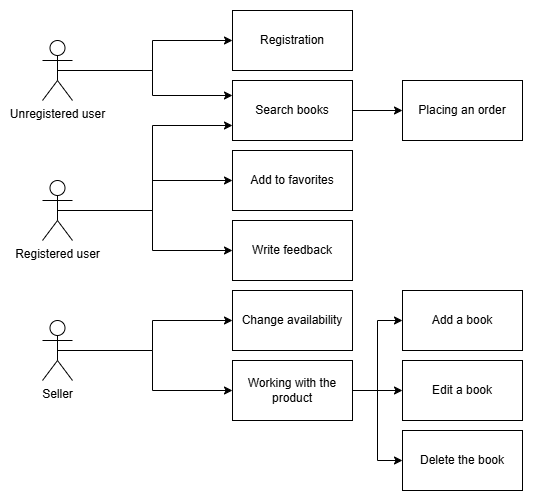

The diagram above was exported from draw.io. Its source (the exported page's mxGraphModel, read from the mxfile embedded in the PNG):
<mxGraphModel dx="1281" dy="570" grid="1" gridSize="10" guides="1" tooltips="1" connect="1" arrows="1" fold="1" page="1" pageScale="1" pageWidth="827" pageHeight="1169" math="0" shadow="0">
  <root>
    <mxCell id="0" />
    <mxCell id="1" parent="0" />
    <mxCell id="180P-EUFZWLRXwYYRdT4-20" style="edgeStyle=orthogonalEdgeStyle;rounded=0;orthogonalLoop=1;jettySize=auto;html=1;exitX=0.5;exitY=0.5;exitDx=0;exitDy=0;exitPerimeter=0;entryX=0;entryY=0.5;entryDx=0;entryDy=0;" parent="1" source="180P-EUFZWLRXwYYRdT4-1" target="180P-EUFZWLRXwYYRdT4-4" edge="1">
      <mxGeometry relative="1" as="geometry" />
    </mxCell>
    <mxCell id="180P-EUFZWLRXwYYRdT4-34" style="edgeStyle=orthogonalEdgeStyle;rounded=0;orthogonalLoop=1;jettySize=auto;html=1;exitX=0.5;exitY=0.5;exitDx=0;exitDy=0;exitPerimeter=0;entryX=0;entryY=0.25;entryDx=0;entryDy=0;" parent="1" source="180P-EUFZWLRXwYYRdT4-1" target="180P-EUFZWLRXwYYRdT4-5" edge="1">
      <mxGeometry relative="1" as="geometry" />
    </mxCell>
    <mxCell id="180P-EUFZWLRXwYYRdT4-1" value="Unregistered user" style="shape=umlActor;verticalLabelPosition=bottom;verticalAlign=top;html=1;outlineConnect=0;" parent="1" vertex="1">
      <mxGeometry x="130" y="70" width="30" height="60" as="geometry" />
    </mxCell>
    <mxCell id="180P-EUFZWLRXwYYRdT4-36" style="edgeStyle=orthogonalEdgeStyle;rounded=0;orthogonalLoop=1;jettySize=auto;html=1;exitX=0.5;exitY=0.5;exitDx=0;exitDy=0;exitPerimeter=0;entryX=0;entryY=0.5;entryDx=0;entryDy=0;" parent="1" source="180P-EUFZWLRXwYYRdT4-2" target="180P-EUFZWLRXwYYRdT4-8" edge="1">
      <mxGeometry relative="1" as="geometry" />
    </mxCell>
    <mxCell id="180P-EUFZWLRXwYYRdT4-38" style="edgeStyle=orthogonalEdgeStyle;rounded=0;orthogonalLoop=1;jettySize=auto;html=1;exitX=0.5;exitY=0.5;exitDx=0;exitDy=0;exitPerimeter=0;entryX=0;entryY=0.5;entryDx=0;entryDy=0;" parent="1" source="180P-EUFZWLRXwYYRdT4-2" target="180P-EUFZWLRXwYYRdT4-7" edge="1">
      <mxGeometry relative="1" as="geometry" />
    </mxCell>
    <mxCell id="180P-EUFZWLRXwYYRdT4-39" style="edgeStyle=orthogonalEdgeStyle;rounded=0;orthogonalLoop=1;jettySize=auto;html=1;entryX=0;entryY=0.75;entryDx=0;entryDy=0;" parent="1" source="180P-EUFZWLRXwYYRdT4-2" target="180P-EUFZWLRXwYYRdT4-5" edge="1">
      <mxGeometry relative="1" as="geometry" />
    </mxCell>
    <mxCell id="180P-EUFZWLRXwYYRdT4-2" value="Registered user" style="shape=umlActor;verticalLabelPosition=bottom;verticalAlign=top;html=1;outlineConnect=0;" parent="1" vertex="1">
      <mxGeometry x="130" y="210" width="30" height="60" as="geometry" />
    </mxCell>
    <mxCell id="180P-EUFZWLRXwYYRdT4-28" style="edgeStyle=orthogonalEdgeStyle;rounded=0;orthogonalLoop=1;jettySize=auto;html=1;exitX=0.5;exitY=0.5;exitDx=0;exitDy=0;exitPerimeter=0;entryX=0;entryY=0.5;entryDx=0;entryDy=0;" parent="1" source="180P-EUFZWLRXwYYRdT4-3" target="180P-EUFZWLRXwYYRdT4-9" edge="1">
      <mxGeometry relative="1" as="geometry" />
    </mxCell>
    <mxCell id="180P-EUFZWLRXwYYRdT4-29" style="edgeStyle=orthogonalEdgeStyle;rounded=0;orthogonalLoop=1;jettySize=auto;html=1;exitX=0.5;exitY=0.5;exitDx=0;exitDy=0;exitPerimeter=0;entryX=0;entryY=0.5;entryDx=0;entryDy=0;" parent="1" source="180P-EUFZWLRXwYYRdT4-3" target="180P-EUFZWLRXwYYRdT4-10" edge="1">
      <mxGeometry relative="1" as="geometry" />
    </mxCell>
    <mxCell id="180P-EUFZWLRXwYYRdT4-3" value="Seller" style="shape=umlActor;verticalLabelPosition=bottom;verticalAlign=top;html=1;outlineConnect=0;" parent="1" vertex="1">
      <mxGeometry x="130" y="350" width="30" height="60" as="geometry" />
    </mxCell>
    <mxCell id="180P-EUFZWLRXwYYRdT4-4" value="Registration" style="rounded=0;whiteSpace=wrap;html=1;" parent="1" vertex="1">
      <mxGeometry x="320" y="40" width="120" height="60" as="geometry" />
    </mxCell>
    <mxCell id="180P-EUFZWLRXwYYRdT4-37" style="edgeStyle=orthogonalEdgeStyle;rounded=0;orthogonalLoop=1;jettySize=auto;html=1;exitX=1;exitY=0.5;exitDx=0;exitDy=0;entryX=0;entryY=0.5;entryDx=0;entryDy=0;" parent="1" source="180P-EUFZWLRXwYYRdT4-5" target="180P-EUFZWLRXwYYRdT4-6" edge="1">
      <mxGeometry relative="1" as="geometry" />
    </mxCell>
    <mxCell id="180P-EUFZWLRXwYYRdT4-5" value="Search books" style="rounded=0;whiteSpace=wrap;html=1;" parent="1" vertex="1">
      <mxGeometry x="320" y="110" width="120" height="60" as="geometry" />
    </mxCell>
    <mxCell id="180P-EUFZWLRXwYYRdT4-6" value="Placing an order" style="rounded=0;whiteSpace=wrap;html=1;" parent="1" vertex="1">
      <mxGeometry x="490" y="110" width="120" height="60" as="geometry" />
    </mxCell>
    <mxCell id="180P-EUFZWLRXwYYRdT4-7" value="Add to favorites" style="rounded=0;whiteSpace=wrap;html=1;" parent="1" vertex="1">
      <mxGeometry x="320" y="180" width="120" height="60" as="geometry" />
    </mxCell>
    <mxCell id="180P-EUFZWLRXwYYRdT4-8" value="Write feedback" style="rounded=0;whiteSpace=wrap;html=1;" parent="1" vertex="1">
      <mxGeometry x="320" y="250" width="120" height="60" as="geometry" />
    </mxCell>
    <mxCell id="180P-EUFZWLRXwYYRdT4-9" value="Change availability" style="rounded=0;whiteSpace=wrap;html=1;" parent="1" vertex="1">
      <mxGeometry x="320" y="320" width="120" height="60" as="geometry" />
    </mxCell>
    <mxCell id="180P-EUFZWLRXwYYRdT4-30" style="edgeStyle=orthogonalEdgeStyle;rounded=0;orthogonalLoop=1;jettySize=auto;html=1;exitX=1;exitY=0.5;exitDx=0;exitDy=0;entryX=0;entryY=0.5;entryDx=0;entryDy=0;" parent="1" source="180P-EUFZWLRXwYYRdT4-10" target="180P-EUFZWLRXwYYRdT4-11" edge="1">
      <mxGeometry relative="1" as="geometry" />
    </mxCell>
    <mxCell id="180P-EUFZWLRXwYYRdT4-31" style="edgeStyle=orthogonalEdgeStyle;rounded=0;orthogonalLoop=1;jettySize=auto;html=1;exitX=1;exitY=0.5;exitDx=0;exitDy=0;entryX=0;entryY=0.5;entryDx=0;entryDy=0;" parent="1" source="180P-EUFZWLRXwYYRdT4-10" target="180P-EUFZWLRXwYYRdT4-12" edge="1">
      <mxGeometry relative="1" as="geometry" />
    </mxCell>
    <mxCell id="180P-EUFZWLRXwYYRdT4-32" style="edgeStyle=orthogonalEdgeStyle;rounded=0;orthogonalLoop=1;jettySize=auto;html=1;exitX=1;exitY=0.5;exitDx=0;exitDy=0;entryX=0;entryY=0.5;entryDx=0;entryDy=0;" parent="1" source="180P-EUFZWLRXwYYRdT4-10" target="180P-EUFZWLRXwYYRdT4-13" edge="1">
      <mxGeometry relative="1" as="geometry" />
    </mxCell>
    <mxCell id="180P-EUFZWLRXwYYRdT4-10" value="Working with the product" style="rounded=0;whiteSpace=wrap;html=1;" parent="1" vertex="1">
      <mxGeometry x="320" y="390" width="120" height="60" as="geometry" />
    </mxCell>
    <mxCell id="180P-EUFZWLRXwYYRdT4-11" value="Add a book" style="rounded=0;whiteSpace=wrap;html=1;" parent="1" vertex="1">
      <mxGeometry x="490" y="320" width="120" height="60" as="geometry" />
    </mxCell>
    <mxCell id="180P-EUFZWLRXwYYRdT4-12" value="Edit a book" style="rounded=0;whiteSpace=wrap;html=1;" parent="1" vertex="1">
      <mxGeometry x="490" y="390" width="120" height="60" as="geometry" />
    </mxCell>
    <mxCell id="180P-EUFZWLRXwYYRdT4-13" value="Delete the book" style="rounded=0;whiteSpace=wrap;html=1;" parent="1" vertex="1">
      <mxGeometry x="490" y="460" width="120" height="60" as="geometry" />
    </mxCell>
  </root>
</mxGraphModel>